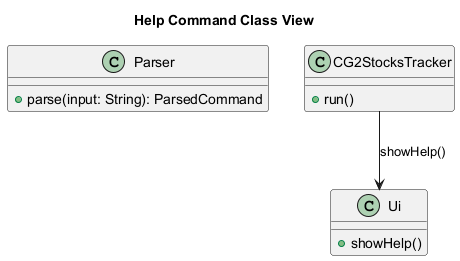

The diagram above was rendered by PlantUML. Its source (embedded in the PNG):
@startuml
title Help Command Class View

class Parser {
  + parse(input: String): ParsedCommand
}

class CG2StocksTracker {
  + run()
}

class Ui {
  + showHelp()
}

CG2StocksTracker --> Ui : showHelp()
@enduml